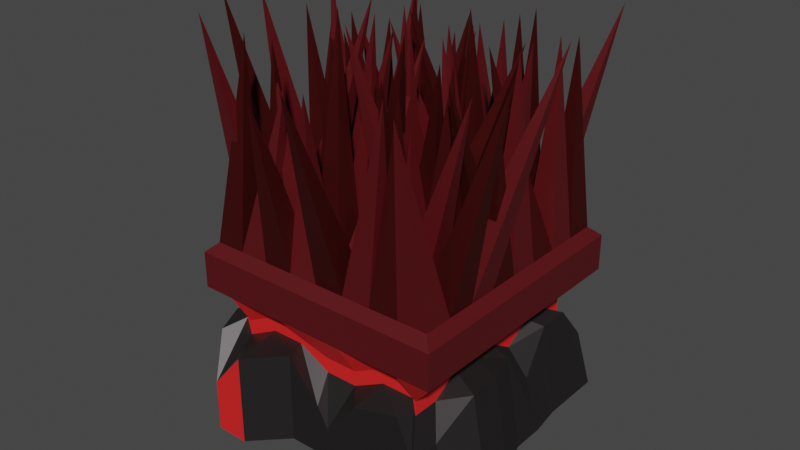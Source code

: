 # Source: Bloodvine.blend  (saved by Blender 3.5.10; exported with 4.5.12 LTS)
import bpy
from mathutils import Matrix  # noqa: F401  (used for matrix-valued properties, if any)

bpy.ops.wm.read_factory_settings(use_empty=True)
scene = bpy.context.scene
scene.name = 'Scene'

# ---- collections
col_collection = bpy.data.collections.new('Collection'); scene.collection.children.link(col_collection)

# ---- materials (node trees are filled in below, after node groups)
mat_material = bpy.data.materials.new('Material')
mat_material.alpha_threshold = 0.0
mat_material.use_transparent_shadow = False
mat_material.roughness = 0.5
mat_material.line_color = (0.0, 0.0, 0.0, 1.0)
mat_material_002 = bpy.data.materials.new('Material.002')
mat_material_002.use_transparent_shadow = False
mat_material_003 = bpy.data.materials.new('Material.003')
mat_material_003.use_transparent_shadow = False
mat_material_004 = bpy.data.materials.new('Material.004')
mat_material_004.use_transparent_shadow = False

# ---- material node trees
mat_material.use_nodes = True; mat_material.node_tree.nodes.clear()
_N = mat_material.node_tree.nodes; _L = mat_material.node_tree.links
n0 = _N.new('ShaderNodeOutputMaterial'); n0.name = 'Material Output'; n0.location = (300, 300)
n1 = _N.new('ShaderNodeBsdfPrincipled'); n1.name = 'Principled BSDF'; n1.location = (10, 300)
n1.distribution = 'GGX'
n1.subsurface_method = 'RANDOM_WALK_SKIN'
n1.inputs[0].default_value = (0.04866, 0.04358, 0.04474, 1.0)
n1.inputs[1].default_value = 0.75
n1.inputs[3].default_value = 1.45
n1.inputs[27].default_value = (0.0, 0.0, 0.0, 1.0)
n1.inputs[28].default_value = 1.0
_L.new(n1.outputs[0], n0.inputs[0])
n0.is_active_output = True
mat_material_002.use_nodes = True; mat_material_002.node_tree.nodes.clear()
_N = mat_material_002.node_tree.nodes; _L = mat_material_002.node_tree.links
n0 = _N.new('ShaderNodeBsdfPrincipled'); n0.name = 'Principled BSDF'; n0.location = (10, 300)
n0.distribution = 'GGX'
n0.subsurface_method = 'RANDOM_WALK_SKIN'
n0.inputs[0].default_value = (0.09084, 0.004116, 0.00639, 1.0)
n0.inputs[3].default_value = 1.45
n0.inputs[27].default_value = (0.0, 0.0, 0.0, 1.0)
n0.inputs[28].default_value = 1.0
n1 = _N.new('ShaderNodeOutputMaterial'); n1.name = 'Material Output'; n1.location = (300, 300)
_L.new(n0.outputs[0], n1.inputs[0])
n1.is_active_output = True
mat_material_003.use_nodes = True; mat_material_003.node_tree.nodes.clear()
_N = mat_material_003.node_tree.nodes; _L = mat_material_003.node_tree.links
n0 = _N.new('ShaderNodeBsdfPrincipled'); n0.name = 'Principled BSDF'; n0.location = (10, 300)
n0.distribution = 'GGX'
n0.subsurface_method = 'RANDOM_WALK_SKIN'
n0.inputs[0].default_value = (0.1025, 0.007703, 0.006545, 1.0)
n0.inputs[1].default_value = 0.685
n0.inputs[3].default_value = 1.45
n0.inputs[27].default_value = (0.0, 0.0, 0.0, 1.0)
n0.inputs[28].default_value = 1.0
n1 = _N.new('ShaderNodeOutputMaterial'); n1.name = 'Material Output'; n1.location = (300, 300)
_L.new(n0.outputs[0], n1.inputs[0])
n1.is_active_output = True
mat_material_004.use_nodes = True; mat_material_004.node_tree.nodes.clear()
_N = mat_material_004.node_tree.nodes; _L = mat_material_004.node_tree.links
n0 = _N.new('ShaderNodeBsdfPrincipled'); n0.name = 'Principled BSDF'; n0.location = (10, 300)
n0.distribution = 'GGX'
n0.subsurface_method = 'RANDOM_WALK_SKIN'
n0.inputs[0].default_value = (0.8, 0.01848, 0.01848, 1.0)
n0.inputs[3].default_value = 1.45
n0.inputs[27].default_value = (0.0, 0.0, 0.0, 1.0)
n0.inputs[28].default_value = 1.0
n1 = _N.new('ShaderNodeOutputMaterial'); n1.name = 'Material Output'; n1.location = (300, 300)
_L.new(n0.outputs[0], n1.inputs[0])
n1.is_active_output = True

# ---- world
world_world = bpy.data.worlds.new('World'); scene.world = world_world
world_world.use_nodes = True; world_world.node_tree.nodes.clear()
_N = world_world.node_tree.nodes; _L = world_world.node_tree.links
n0 = _N.new('ShaderNodeOutputWorld'); n0.name = 'World Output'; n0.location = (300, 300)
n1 = _N.new('ShaderNodeBackground'); n1.name = 'Background'; n1.location = (10, 300)
n1.inputs[0].default_value = (0.05088, 0.05088, 0.05088, 1.0)
_L.new(n1.outputs[0], n0.inputs[0])
n0.is_active_output = True
world_world.color = (0.05088, 0.05088, 0.05088)
world_world.use_sun_shadow = False
world_world.sun_shadow_jitter_overblur = 0.0

# ---- meshes
me_cube = bpy.data.meshes.new('Cube')
me_cube.from_pydata([(1.0, 1.0, 1.0), (1.0, 1.0, -1.0), (1.0, -1.0, 1.0), (1.0, -1.0, -1.0), (-1.0, 1.0, 1.0), (-1.0, 1.0, -1.0), (-1.0, -1.0, 1.0), (-1.0, -1.0, -1.0), (0.9217, -0.9217, 1.704), (-0.9217, -0.9217, 1.704), (0.9217, 0.9217, 1.704), (-0.9217, 0.9217, 1.704), (1.0, -1.0, 1.558), (-1.0, -1.0, 1.558), (1.0, 1.0, 1.558), (-1.0, 1.0, 1.558), (0.0, 1.054, -1.0), (0.0, -1.0, 1.0), (0.05096, -1.0, -0.8879), (0.0, 1.0, 1.0), (0.0, -1.0, 1.558), (0.0, 1.0, 1.558), (0.0, -0.9217, 1.704), (0.0, 0.9217, 1.704), (-1.0, 0.0, -1.0), (1.0, 0.0, 1.0), (-1.0, 0.0, 1.0), (1.034, 0.0, -1.0), (1.0, 0.0, 1.558), (-1.0, 0.0, 1.558), (0.9217, 0.0, 1.704), (-0.9217, 0.0, 1.704), (0.0, 0.0, -1.0), (-1.117, -0.5, -1.0), (1.0, -0.5, 1.0), (1.0, -0.5, 1.558), (0.9217, -0.4608, 1.704), (0.0, -0.5, -1.0), (-1.0, -0.5, 1.0), (1.112, -0.5, -1.0), (-1.0, -0.5, 1.558), (-0.9217, -0.4608, 1.704), (-1.0, 0.5, 1.0), (1.0, 0.5, -1.0), (-1.0, 0.5, 1.558), (-0.9217, 0.4608, 1.704), (-1.056, 0.5, -1.0), (1.0, 0.5, 1.0), (1.0, 0.5, 1.558), (0.9217, 0.4608, 1.704), (0.0, 0.5, -1.0), (0.3875, -1.0, -1.194), (0.5, 1.0, 1.0), (0.5, 1.0, 1.558), (0.4608, 0.9217, 1.704), (0.5, 1.0, -1.0), (0.5, -1.0, 1.0), (0.5, -1.0, 1.558), (0.4608, -0.9217, 1.704), (0.5, 0.0, -1.0), (0.5, -0.5, -1.0), (0.5, 0.5, -1.0), (-0.5, 1.082, -1.0), (-0.5, -1.0, 1.0), (-0.5, -1.0, 1.558), (-0.4608, -0.9217, 1.704), (-0.5, -1.198, -1.0), (-0.5, 1.0, 1.0), (-0.5, 1.0, 1.558), (-0.4608, 0.9217, 1.704), (-0.5, 0.0, -1.0), (-0.5, -0.5, -1.0), (-0.5, 0.5, -1.0), (-1.056, 0.25, -1.0), (1.0, 0.25, 1.0), (1.0, 0.25, 1.558), (0.9217, 0.2304, 1.704), (0.0, 0.25, -1.0), (-1.0, 0.25, 1.0), (1.034, 0.25, -1.0), (-1.0, 0.25, 1.558), (-0.9217, 0.2304, 1.704), (0.5, 0.25, -1.0), (-0.5, 0.25, -1.0), (-0.199, -1.0, -0.8879), (-0.25, 1.0, 1.0), (-0.25, 1.0, 1.558), (-0.2304, 0.9217, 1.704), (-0.25, 1.082, -1.0), (-0.25, -1.0, 1.0), (-0.25, -1.0, 1.558), (-0.2304, -0.9217, 1.704), (-0.25, 0.0, -1.0), (-0.25, -0.5, -1.0), (-0.25, 0.5, -1.0), (-0.25, 0.25, -1.0), (0.25, 1.054, -1.0), (0.25, -1.0, 1.0), (0.25, -1.0, 1.558), (0.2304, -0.9217, 1.704), (0.25, 0.0, -1.0), (0.25, -0.5, -1.0), (0.25, 0.5, -1.0), (0.1375, -1.0, -1.194), (0.25, 1.0, 1.0), (0.25, 1.0, 1.558), (0.2304, 0.9217, 1.704), (0.25, 0.25, -1.0), (-1.0, 0.75, 1.0), (1.0, 0.75, -1.0), (-1.0, 0.75, 1.558), (-0.9217, 0.6913, 1.704), (-1.0, 0.75, -1.0), (1.0, 0.75, 1.0), (1.0, 0.75, 1.558), (0.9217, 0.6913, 1.704), (0.0, 0.75, -1.0), (0.5, 0.75, -1.0), (-0.5, 0.75, -1.0), (-0.25, 0.75, -1.0), (0.25, 0.75, -1.0), (0.75, -1.0, -1.0), (0.75, 1.0, 1.0), (0.75, 1.0, 1.558), (0.6913, 0.9217, 1.704), (0.75, 1.0, -1.0), (0.75, -1.0, 1.0), (0.75, -1.0, 1.558), (0.6913, -0.9217, 1.704), (0.75, 0.0, -1.0), (0.75, -0.5, -1.0), (0.75, 0.5, -1.0), (0.75, 0.25, -1.0), (0.75, 0.75, -1.0), (-1.0, -0.25, 1.0), (1.112, -0.25, -1.0), (-1.0, -0.25, 1.558), (-0.9217, -0.2304, 1.704), (-1.0, -0.25, -1.0), (1.0, -0.25, 1.0), (1.0, -0.25, 1.558), (0.9217, -0.2304, 1.704), (0.0, -0.25, -1.0), (0.5, -0.25, -1.0), (-0.5, -0.25, -1.0), (-0.25, -0.25, -1.0), (0.25, -0.25, -1.0), (0.75, -0.25, -1.0), (-1.117, -0.75, -1.0), (1.0, -0.75, 1.0), (1.0, -0.75, 1.558), (0.9217, -0.6913, 1.704), (0.0, -0.75, -1.0), (-1.0, -0.75, 1.0), (1.0, -0.75, -1.0), (-1.0, -0.75, 1.558), (-0.9217, -0.6913, 1.704), (0.5, -0.75, -1.0), (-0.5, -0.75, -1.0), (-0.25, -0.75, -1.0), (0.25, -0.75, -1.0), (0.75, -0.75, -1.0), (-0.75, 1.0, -1.0), (-0.75, -1.0, 1.0), (-0.75, -1.0, 1.558), (-0.6913, -0.9217, 1.704), (-0.75, 0.0, -1.0), (-0.75, -0.5, -1.0), (-0.75, 0.5, -1.0), (-0.75, -1.198, -1.0), (-0.75, 1.0, 1.0), (-0.75, 1.0, 1.558), (-0.6913, 0.9217, 1.704), (-0.75, 0.25, -1.0), (-0.75, 0.75, -1.0), (-0.75, -0.25, -1.0), (-0.75, -0.75, -1.0), (0.9217, -0.9217, 1.704), (-0.9217, -0.9217, 1.704), (0.9217, 0.9217, 1.704), (-0.9217, 0.9217, 1.704), (0.0, -0.9217, 1.704), (0.0, 0.9217, 1.704), (0.9217, 0.0, 1.704), (-0.9217, 0.0, 1.704), (0.0, 0.0, 1.704), (0.9217, -0.4608, 1.704), (0.0, -0.4608, 1.704), (-0.9217, -0.4608, 1.704), (-0.9217, 0.4608, 1.704), (0.9217, 0.4608, 1.704), (0.0, 0.4608, 1.704), (0.4608, 0.9217, 1.704), (0.4608, -0.9217, 1.704), (0.4608, 0.0, 1.704), (0.4608, -0.4608, 1.704), (0.4608, 0.4608, 1.704), (-0.4608, -0.9217, 1.704), (-0.4608, 0.9217, 1.704), (-0.4608, 0.0, 1.704), (-0.4608, -0.4608, 1.704), (-0.4608, 0.4608, 1.704), (0.9217, 0.2304, 1.704), (0.0, 0.2304, 1.704), (-0.9217, 0.2304, 1.704), (0.4608, 0.2304, 1.704), (-0.4608, 0.2304, 1.704), (-0.2304, 0.9217, 1.704), (-0.2304, 0.0, 1.704), (-0.2304, -0.4608, 1.704), (-0.2304, 0.4608, 1.704), (-0.2304, -0.9217, 1.704), (-0.2304, 0.2304, 1.704), (0.2304, -0.9217, 1.704), (0.2304, 0.9217, 1.704), (0.2304, 0.0, 1.704), (0.2304, -0.4608, 1.704), (0.2304, 0.4608, 1.704), (0.2304, 0.2304, 1.704), (-0.9217, 0.6913, 1.704), (0.9217, 0.6913, 1.704), (0.0, 0.6913, 1.704), (0.4608, 0.6913, 1.704), (-0.4608, 0.6913, 1.704), (-0.2304, 0.6913, 1.704), (0.2304, 0.6913, 1.704), (0.6913, 0.9217, 1.704), (0.6913, 0.0, 1.704), (0.6913, -0.4608, 1.704), (0.6913, 0.4608, 1.704), (0.6913, -0.9217, 1.704), (0.6913, 0.2304, 1.704), (0.6913, 0.6913, 1.704), (-0.9217, -0.2304, 1.704), (0.9217, -0.2304, 1.704), (0.0, -0.2304, 1.704), (0.4608, -0.2304, 1.704), (-0.4608, -0.2304, 1.704), (-0.2304, -0.2304, 1.704), (0.2304, -0.2304, 1.704), (0.6913, -0.2304, 1.704), (0.9217, -0.6913, 1.704), (0.0, -0.6913, 1.704), (-0.9217, -0.6913, 1.704), (0.4608, -0.6913, 1.704), (-0.4608, -0.6913, 1.704), (-0.2304, -0.6913, 1.704), (0.2304, -0.6913, 1.704), (0.6913, -0.6913, 1.704), (-0.6913, -0.9217, 1.704), (-0.6913, 0.9217, 1.704), (-0.6913, 0.0, 1.704), (-0.6913, -0.4608, 1.704), (-0.6913, 0.4608, 1.704), (-0.6913, 0.2304, 1.704), (-0.6913, 0.6913, 1.704), (-0.6913, -0.2304, 1.704), (-0.6913, -0.6913, 1.704), (-0.7213, -0.7475, 4.719), (0.2495, -1.393, 4.753), (0.4435, -0.2177, 4.532), (-1.121, 0.5274, 4.603), (-0.2391, -0.06828, 4.413), (-1.156, -0.526, 5.034), (-1.072, 0.6518, 4.241), (0.05594, 0.6247, 4.666), (0.6824, 0.4595, 5.024), (0.5694, -0.2438, 4.608), (0.7335, -0.5067, 4.576), (0.6218, -0.8244, 4.584), (-0.3552, 0.5848, 4.647), (-0.2683, -0.4212, 4.665), (-0.449, 0.36, 4.517), (-0.3016, -1.137, 4.236), (-0.3154, -0.06131, 4.381), (0.825, 0.2284, 4.745), (-1.107, 0.4731, 4.791), (-0.1677, 0.03419, 4.724), (0.08678, 0.5845, 4.745), (-0.5617, -0.651, 4.181), (-0.1759, 0.1903, 4.865), (0.04633, -0.3925, 4.437), (0.3382, 0.06765, 4.764), (0.3106, 0.2966, 4.745), (0.3638, 0.5722, 4.7), (-0.04703, -0.5342, 4.995), (0.2797, 0.07924, 4.842), (0.6082, -0.9436, 4.583), (0.3428, 0.7898, 4.67), (-0.3717, 0.4878, 4.598), (-0.09534, 0.8936, 4.208), (0.9343, 1.148, 4.879), (0.07275, 0.7033, 4.478), (-0.729, 1.02, 4.776), (0.8458, 0.7372, 4.586), (0.453, 0.2834, 4.518), (0.7747, -1.053, 4.485), (0.8055, 0.1153, 4.659), (1.196, 0.05725, 5.004), (0.8123, 0.5675, 4.659), (1.021, -0.3827, 4.171), (0.7879, 0.204, 4.746), (0.3075, -0.3896, 4.946), (-0.123, -0.1695, 4.935), (0.232, 0.08088, 4.638), (-1.06, -0.2672, 5.005), (0.1195, -0.1085, 4.814), (1.25, -0.6146, 4.855), (0.5865, -0.9343, 4.8), (-0.1949, -0.4345, 5.108), (-0.07785, -0.8865, 4.277), (0.9897, -0.6247, 4.591), (0.1272, 0.03048, 4.615), (-0.8429, -1.004, 5.065), (-0.5563, -0.6663, 4.655), (-0.9, 0.003568, 4.707), (-0.5969, 0.8168, 4.651), (-0.6811, 0.1398, 4.323), (-0.5878, 0.2272, 4.442), (-0.1658, -0.1385, 5.148), (-0.2087, 0.1195, 4.57), (-0.352, -0.7767, 4.211), (0.8772, 1.0, -0.2048), (-0.8772, -1.0, 0.3965), (0.8772, -1.0, -0.2048), (-0.7822, 1.0, -0.2048), (0.0, 1.054, 0.3965), (0.05096, -1.0, -0.09272), (0.9109, 0.0, 0.3965), (-0.8772, 0.0, 0.3965), (-0.9943, -0.5, 0.3965), (0.989, -0.5, 0.3965), (0.8772, 0.5, 0.3965), (-0.9328, 0.5, 0.3965), (0.3875, -1.0, 0.2029), (0.5, 1.0, 0.3965), (-0.5, 1.082, 0.3965), (-0.5, -1.198, 0.3965), (-0.9328, 0.25, 0.3965), (0.9109, 0.25, -0.2048), (-0.199, -1.0, 0.5085), (-0.25, 1.082, 0.3965), (0.25, 1.054, 0.3965), (0.1375, -1.0, -0.3984), (0.8772, 0.75, 0.3965), (-0.7822, 0.75, 0.3965), (0.75, -1.0, 0.3965), (0.75, 1.0, -0.2048), (0.989, -0.25, 0.3965), (-0.8772, -0.25, -0.2048), (-0.9943, -0.75, 0.3965), (0.8772, -0.75, -0.2048), (-0.75, 1.0, -0.2048), (-0.75, -1.198, -0.2048), (-0.7822, -0.8356, 0.5087), (-0.7822, -0.8356, 0.7377), (0.7716, 0.8356, 0.2497), (0.7716, 0.8356, 0.4743), (0.7716, -0.8356, 0.2477), (0.7716, -0.8356, 0.4763), (-0.7822, 0.8356, 0.2522), (-0.7822, 0.8356, 0.4718), (0.0, 0.8356, 0.516), (0.0, 0.8356, 0.7305), (0.0, -0.8356, 0.2466), (0.0, -0.8356, 0.4774), (0.7716, 0.0, 0.5094), (0.7716, 0.0, 0.7371), (-0.7822, 0.0, 0.5121), (-0.7822, 0.0, 0.7344), (-0.7822, -0.4178, 0.5095), (-0.7822, -0.4178, 0.737), (0.7716, -0.4178, 0.5098), (0.7716, -0.4178, 0.7366), (0.7716, 0.4178, 0.5088), (0.7716, 0.4178, 0.7377), (-0.7822, 0.4178, 0.514), (-0.7822, 0.4178, 0.7325), (0.5, -0.8356, 0.5084), (0.5, -0.8356, 0.7381), (0.5, 0.8356, 0.5142), (0.5, 0.8356, 0.7323), (-0.5, 0.8356, 0.515), (-0.5, 0.8356, 0.7315), (-0.5, -0.8356, 0.5071), (-0.5, -0.8356, 0.7394), (-0.7822, 0.2089, 0.733), (-0.7822, 0.2089, 0.5135), (0.7716, 0.2089, 0.4778), (0.7716, 0.2089, 0.2462), (-0.25, -0.8356, 0.7392), (-0.25, -0.8356, 0.5073), (-0.25, 0.8356, 0.7306), (-0.25, 0.8356, 0.5158), (0.25, 0.8356, 0.731), (0.25, 0.8356, 0.5155), (0.25, -0.8356, 0.4773), (0.25, -0.8356, 0.2467), (0.7716, 0.6267, 0.7371), (0.7716, 0.6267, 0.5093), (-0.7822, 0.6267, 0.7328), (-0.7822, 0.6267, 0.5136), (0.75, -0.8356, 0.738), (0.75, -0.8356, 0.5085), (0.75, 0.8356, 0.4735), (0.75, 0.8356, 0.2505), (0.7716, -0.2089, 0.7363), (0.7716, -0.2089, 0.5102), (-0.7822, -0.2089, 0.4762), (-0.7822, -0.2089, 0.2478), (-0.7822, -0.6267, 0.7368), (-0.7822, -0.6267, 0.5097), (0.7716, -0.6267, 0.4761), (0.7716, -0.6267, 0.2479), (-0.75, 0.8356, 0.4716), (-0.75, 0.8356, 0.2524), (-0.75, -0.8356, 0.479), (-0.75, -0.8356, 0.245)], [], [(170, 4, 15, 171), (347, 405, 356, 322), (341, 393, 362, 326), (161, 154, 3, 121), (345, 401, 360, 325), (351, 413, 358, 324), (126, 2, 12, 127), (153, 6, 13, 155), (113, 0, 14, 114), (165, 9, 13, 164), (151, 8, 12, 150), (111, 11, 15, 110), (124, 10, 14, 123), (87, 23, 21, 86), (99, 22, 20, 98), (89, 17, 20, 90), (343, 397, 364, 327), (159, 152, 18, 84), (339, 389, 366, 328), (104, 19, 21, 105), (95, 77, 32, 92), (137, 31, 29, 136), (76, 30, 28, 75), (139, 25, 28, 140), (78, 26, 29, 80), (349, 409, 368, 329), (132, 79, 27, 129), (350, 411, 370, 330), (348, 407, 372, 331), (149, 34, 35, 150), (156, 41, 40, 155), (145, 142, 37, 93), (141, 36, 35, 140), (134, 38, 40, 136), (344, 399, 374, 332), (147, 135, 39, 130), (133, 109, 43, 131), (338, 387, 376, 333), (108, 42, 44, 110), (115, 49, 48, 114), (119, 116, 50, 94), (81, 45, 44, 80), (74, 47, 48, 75), (346, 403, 378, 334), (120, 117, 61, 102), (146, 143, 60, 101), (107, 82, 59, 100), (122, 52, 53, 123), (342, 395, 380, 335), (128, 58, 57, 127), (106, 54, 53, 105), (97, 56, 57, 98), (352, 415, 382, 336), (160, 157, 51, 103), (174, 118, 72, 168), (175, 144, 71, 167), (173, 83, 70, 166), (176, 158, 66, 169), (340, 391, 384, 337), (163, 63, 64, 164), (172, 69, 68, 171), (91, 65, 64, 90), (85, 67, 68, 86), (168, 72, 83, 173), (102, 61, 82, 107), (329, 368, 387, 338), (25, 74, 75, 28), (31, 81, 80, 29), (131, 43, 79, 132), (332, 374, 389, 339), (42, 78, 80, 44), (49, 76, 75, 48), (94, 50, 77, 95), (72, 94, 95, 83), (19, 85, 86, 21), (327, 364, 391, 340), (22, 91, 90, 20), (118, 119, 94, 72), (144, 145, 93, 71), (83, 95, 92, 70), (158, 159, 84, 66), (336, 382, 393, 341), (63, 89, 90, 64), (69, 87, 86, 68), (50, 102, 107, 77), (152, 160, 103, 18), (326, 362, 395, 342), (17, 97, 98, 20), (23, 106, 105, 21), (77, 107, 100, 32), (142, 146, 101, 37), (116, 120, 102, 50), (52, 104, 105, 53), (334, 378, 397, 343), (58, 99, 98, 57), (16, 96, 120, 116), (62, 88, 119, 118), (162, 62, 118, 174), (96, 55, 117, 120), (88, 16, 116, 119), (10, 115, 114, 14), (4, 108, 110, 15), (322, 356, 399, 344), (125, 1, 109, 133), (45, 111, 110, 44), (47, 113, 114, 48), (333, 376, 401, 345), (55, 125, 133, 117), (61, 131, 132, 82), (8, 128, 127, 12), (324, 358, 403, 346), (0, 122, 123, 14), (117, 133, 131, 61), (143, 147, 130, 60), (82, 132, 129, 59), (54, 124, 123, 53), (56, 126, 127, 57), (335, 380, 405, 347), (157, 161, 121, 51), (59, 129, 147, 143), (32, 100, 146, 142), (70, 92, 145, 144), (166, 70, 144, 175), (100, 59, 143, 146), (129, 27, 135, 147), (328, 366, 407, 348), (26, 134, 136, 29), (30, 141, 140, 28), (92, 32, 142, 145), (330, 370, 409, 349), (34, 139, 140, 35), (41, 137, 136, 40), (60, 130, 161, 157), (37, 101, 160, 152), (71, 93, 159, 158), (167, 71, 158, 176), (101, 60, 157, 160), (9, 156, 155, 13), (2, 149, 150, 12), (353, 417, 354, 323), (93, 37, 152, 159), (36, 151, 150, 35), (38, 153, 155, 40), (331, 372, 413, 351), (130, 39, 154, 161), (33, 167, 176, 148), (24, 166, 175, 138), (5, 162, 174, 112), (46, 168, 173, 73), (11, 172, 171, 15), (6, 163, 164, 13), (325, 360, 415, 352), (148, 176, 169, 7), (73, 173, 166, 24), (138, 175, 167, 33), (112, 174, 168, 46), (65, 165, 164, 64), (337, 384, 417, 353), (67, 170, 171, 68), (247, 242, 259), (218, 203, 260), (254, 204, 261), (239, 235, 262), (256, 233, 263), (255, 219, 264), (225, 221, 265), (232, 222, 266), (240, 236, 267), (231, 205, 268), (248, 244, 269), (224, 223, 270), (238, 237, 271), (212, 206, 272), (246, 245, 273), (210, 201, 274), (229, 196, 275), (253, 189, 276), (217, 191, 277), (191, 210, 278), (242, 246, 279), (203, 212, 280), (235, 238, 281), (221, 224, 282), (196, 217, 283), (222, 225, 284), (236, 239, 285), (205, 218, 286), (244, 247, 287), (192, 214, 288), (182, 207, 289), (207, 198, 290), (226, 192, 291), (214, 182, 292), (250, 180, 293), (179, 226, 294), (190, 229, 295), (241, 248, 296), (202, 231, 297), (234, 240, 298), (220, 232, 299), (183, 227, 300), (194, 215, 301), (185, 208, 302), (208, 199, 303), (227, 194, 304), (251, 184, 305), (215, 185, 306), (186, 228, 307), (195, 216, 308), (187, 209, 309), (209, 200, 310), (228, 195, 311), (216, 187, 312), (252, 188, 313), (200, 252, 314), (199, 251, 315), (198, 250, 316), (201, 253, 317), (223, 255, 318), (237, 256, 319), (206, 254, 320), (245, 257, 321), (257, 243, 258), (243, 178, 258), (178, 249, 258), (249, 257, 258), (242, 181, 259), (181, 213, 259), (213, 247, 259), (203, 185, 260), (185, 215, 260), (215, 218, 260), (204, 184, 261), (184, 251, 261), (251, 254, 261), (235, 187, 262), (187, 216, 262), (216, 239, 262), (233, 188, 263), (188, 252, 263), (252, 256, 263), (219, 189, 264), (189, 253, 264), (253, 255, 264), (221, 191, 265), (191, 217, 265), (217, 225, 265), (222, 196, 266), (196, 229, 266), (229, 232, 266), (236, 195, 267), (195, 228, 267), (228, 240, 267), (205, 194, 268), (194, 227, 268), (227, 231, 268), (244, 193, 269), (193, 230, 269), (230, 248, 269), (223, 201, 270), (201, 210, 270), (210, 224, 270), (237, 200, 271), (200, 209, 271), (209, 238, 271), (206, 199, 272), (199, 208, 272), (208, 212, 272), (245, 197, 273), (197, 211, 273), (211, 246, 273), (201, 206, 274), (206, 212, 274), (212, 210, 274), (196, 205, 275), (205, 231, 275), (231, 229, 275), (189, 204, 276), (204, 254, 276), (254, 253, 276), (191, 203, 277), (203, 218, 277), (218, 217, 277), (210, 212, 278), (212, 203, 278), (203, 191, 278), (246, 211, 279), (211, 181, 279), (181, 242, 279), (212, 208, 280), (208, 185, 280), (185, 203, 280), (238, 209, 281), (209, 187, 281), (187, 235, 281), (224, 210, 282), (210, 191, 282), (191, 221, 282), (217, 218, 283), (218, 205, 283), (205, 196, 283), (225, 217, 284), (217, 196, 284), (196, 222, 284), (239, 216, 285), (216, 195, 285), (195, 236, 285), (218, 215, 286), (215, 194, 286), (194, 205, 286), (247, 213, 287), (213, 193, 287), (193, 244, 287), (214, 225, 288), (225, 222, 288), (222, 192, 288), (207, 224, 289), (224, 221, 289), (221, 182, 289), (198, 223, 290), (223, 224, 290), (224, 207, 290), (192, 222, 291), (222, 232, 291), (232, 226, 291), (182, 221, 292), (221, 225, 292), (225, 214, 292), (180, 219, 293), (219, 255, 293), (255, 250, 293), (226, 232, 294), (232, 220, 294), (220, 179, 294), (229, 231, 295), (231, 202, 295), (202, 190, 295), (248, 230, 296), (230, 177, 296), (177, 241, 296), (231, 227, 297), (227, 183, 297), (183, 202, 297), (240, 228, 298), (228, 186, 298), (186, 234, 298), (232, 229, 299), (229, 190, 299), (190, 220, 299), (227, 240, 300), (240, 234, 300), (234, 183, 300), (215, 239, 301), (239, 236, 301), (236, 194, 301), (208, 238, 302), (238, 235, 302), (235, 185, 302), (199, 237, 303), (237, 238, 303), (238, 208, 303), (194, 236, 304), (236, 240, 304), (240, 227, 304), (184, 233, 305), (233, 256, 305), (256, 251, 305), (185, 235, 306), (235, 239, 306), (239, 215, 306), (228, 248, 307), (248, 241, 307), (241, 186, 307), (216, 247, 308), (247, 244, 308), (244, 195, 308), (209, 246, 309), (246, 242, 309), (242, 187, 309), (200, 245, 310), (245, 246, 310), (246, 209, 310), (195, 244, 311), (244, 248, 311), (248, 228, 311), (187, 242, 312), (242, 247, 312), (247, 216, 312), (188, 243, 313), (243, 257, 313), (257, 252, 313), (252, 257, 314), (257, 245, 314), (245, 200, 314), (251, 256, 315), (256, 237, 315), (237, 199, 315), (250, 255, 316), (255, 223, 316), (223, 198, 316), (253, 254, 317), (254, 206, 317), (206, 201, 317), (255, 253, 318), (253, 201, 318), (201, 223, 318), (256, 252, 319), (252, 200, 319), (200, 237, 319), (254, 251, 320), (251, 199, 320), (199, 206, 320), (257, 249, 321), (249, 197, 321), (197, 245, 321), (66, 337, 353, 169), (5, 325, 352, 162), (39, 331, 351, 154), (7, 323, 350, 148), (33, 330, 349, 138), (27, 328, 348, 135), (55, 335, 347, 125), (3, 324, 346, 121), (46, 333, 345, 112), (1, 322, 344, 109), (51, 334, 343, 103), (16, 326, 342, 96), (62, 336, 341, 88), (18, 327, 340, 84), (43, 332, 339, 79), (24, 329, 338, 73), (84, 340, 337, 66), (162, 352, 336, 62), (96, 342, 335, 55), (121, 346, 334, 51), (73, 338, 333, 46), (109, 344, 332, 43), (135, 348, 331, 39), (148, 350, 330, 33), (138, 349, 329, 24), (79, 339, 328, 27), (103, 343, 327, 18), (88, 341, 326, 16), (125, 347, 322, 1), (154, 351, 324, 3), (112, 345, 325, 5), (169, 353, 323, 7), (390, 89, 63, 385), (400, 108, 4, 361), (406, 139, 34, 373), (416, 163, 6, 355), (410, 153, 38, 371), (388, 74, 25, 367), (394, 104, 52, 381), (412, 149, 2, 359), (386, 78, 42, 377), (404, 122, 0, 357), (402, 126, 56, 379), (392, 85, 19, 363), (414, 170, 67, 383), (396, 97, 17, 365), (398, 113, 47, 375), (408, 134, 26, 369), (385, 63, 163, 416), (383, 67, 85, 392), (381, 52, 122, 404), (379, 56, 97, 396), (377, 42, 108, 400), (375, 47, 74, 388), (373, 34, 149, 412), (371, 38, 134, 408), (369, 26, 78, 386), (367, 25, 139, 406), (365, 17, 89, 390), (363, 19, 104, 394), (357, 0, 113, 398), (359, 2, 126, 402), (361, 4, 170, 414), (323, 354, 411, 350), (385, 416, 417, 384), (361, 414, 415, 360), (373, 412, 413, 372), (355, 410, 411, 354), (371, 408, 409, 370), (367, 406, 407, 366), (381, 404, 405, 380), (359, 402, 403, 358), (377, 400, 401, 376), (357, 398, 399, 356), (379, 396, 397, 378), (363, 394, 395, 362), (383, 392, 393, 382), (365, 390, 391, 364), (375, 388, 389, 374), (369, 386, 387, 368), (390, 385, 384, 391), (414, 383, 382, 415), (394, 381, 380, 395), (402, 379, 378, 403), (386, 377, 376, 387), (398, 375, 374, 399), (406, 373, 372, 407), (410, 371, 370, 411), (408, 369, 368, 409), (388, 367, 366, 389), (396, 365, 364, 397), (392, 363, 362, 393), (404, 357, 356, 405), (412, 359, 358, 413), (400, 361, 360, 401), (416, 355, 354, 417), (355, 6, 153, 410)])
me_cube.polygons.foreach_set('material_index', [1, 0, 0, 0, 0, 0, 1, 1, 1, 1, 1, 1, 1, 1, 1, 1, 0, 0, 0, 1, 0, 1, 1, 1, 1, 0, 0, 0, 0, 1, 1, 0, 1, 1, 0, 0, 0, 0, 1, 1, 0, 1, 1, 0, 0, 0, 0, 1, 0, 1, 1, 1, 0, 0, 0, 0, 0, 0, 0, 1, 1, 1, 1, 0, 0, 0, 1, 1, 0, 0, 1, 1, 0, 0, 1, 0, 1, 0, 0, 0, 0, 0, 1, 1, 0, 0, 0, 1, 1, 0, 0, 0, 1, 0, 1, 0, 0, 0, 0, 0, 1, 1, 0, 0, 1, 1, 0, 0, 0, 1, 0, 1, 0, 0, 0, 1, 1, 0, 0, 0, 0, 0, 0, 0, 0, 0, 1, 1, 0, 0, 1, 1, 0, 0, 0, 0, 0, 1, 1, 0, 0, 1, 1, 0, 0, 0, 0, 0, 0, 1, 1, 0, 0, 0, 0, 0, 1, 0, 1, 2, 2, 2, 2, 2, 2, 2, 2, 2, 2, 2, 2, 2, 2, 2, 1, 1, 1, 1, 2, 1, 1, 1, 1, 2, 1, 1, 1, 1, 2, 2, 1, 1, 1, 1, 2, 2, 1, 1, 1, 1, 2, 2, 2, 1, 1, 1, 1, 2, 2, 2, 1, 1, 1, 1, 2, 2, 2, 2, 1, 1, 1, 1, 2, 2, 2, 2, 2, 2, 2, 2, 2, 2, 2, 2, 2, 2, 2, 2, 2, 2, 2, 2, 2, 2, 2, 2, 2, 2, 2, 2, 2, 2, 2, 2, 2, 2, 2, 2, 2, 2, 2, 2, 2, 2, 2, 2, 2, 2, 2, 2, 2, 1, 1, 1, 1, 1, 1, 1, 1, 1, 1, 1, 1, 2, 2, 2, 1, 1, 1, 1, 1, 1, 1, 1, 1, 1, 1, 1, 2, 2, 2, 1, 1, 1, 1, 1, 1, 1, 1, 1, 1, 1, 1, 2, 2, 2, 2, 2, 2, 1, 1, 1, 1, 1, 1, 1, 1, 1, 1, 1, 1, 2, 2, 2, 2, 2, 2, 1, 1, 1, 1, 1, 1, 1, 1, 1, 1, 1, 1, 2, 2, 2, 2, 2, 2, 2, 2, 2, 1, 1, 1, 1, 1, 1, 1, 1, 1, 1, 1, 1, 2, 2, 2, 2, 2, 2, 2, 2, 2, 1, 1, 1, 1, 1, 1, 1, 1, 1, 1, 1, 1, 2, 2, 2, 2, 2, 2, 2, 2, 2, 2, 2, 2, 1, 1, 1, 1, 1, 1, 1, 1, 1, 1, 1, 1, 3, 0, 0, 0, 0, 0, 0, 0, 0, 0, 0, 0, 0, 0, 0, 0, 0, 0, 0, 0, 0, 0, 0, 0, 0, 0, 0, 0, 0, 0, 0, 0, 3, 3, 3, 3, 3, 3, 3, 3, 3, 3, 3, 3, 3, 3, 3, 3, 3, 3, 3, 3, 3, 3, 3, 3, 3, 3, 3, 3, 3, 3, 3, 0, 3, 3, 3, 3, 3, 3, 3, 3, 3, 3, 3, 3, 3, 3, 3, 3, 3, 3, 3, 3, 3, 3, 3, 3, 3, 3, 3, 3, 3, 3, 3, 3, 3])
_uv = me_cube.uv_layers.new(name='UVMap')
_uv.uv.foreach_set('vector', [0.625, 0.2812, 0.625, 0.25, 0.625, 0.25, 0.625, 0.2812, 0.4744, 0.4688, 0.5286, 0.4688, 0.5285, 0.5, 0.4744, 0.5, 0.4744, 0.3438, 0.5087, 0.3438, 0.5087, 0.375, 0.4744, 0.375, 0.3438, 0.7188, 0.375, 0.7188, 0.375, 0.75, 0.3438, 0.75, 0.4744, 0.2188, 0.5079, 0.2188, 0.5289, 0.25, 0.4744, 0.25, 0.4744, 0.7188, 0.5282, 0.7188, 0.5281, 0.75, 0.4744, 0.75, 0.625, 0.7812, 0.625, 0.75, 0.625, 0.75, 0.625, 0.7812, 0.625, 0.03125, 0.625, 0.0, 0.625, 0.0, 0.625, 0.03125, 0.625, 0.5312, 0.625, 0.5, 0.625, 0.5, 0.625, 0.5312, 0.8364, 0.7402, 0.8652, 0.7402, 0.875, 0.75, 0.8438, 0.75, 0.6348, 0.7114, 0.6348, 0.7402, 0.625, 0.75, 0.625, 0.7188, 0.8652, 0.5386, 0.8652, 0.5098, 0.875, 0.5, 0.875, 0.5312, 0.6636, 0.5098, 0.6348, 0.5098, 0.625, 0.5, 0.6562, 0.5, 0.7788, 0.5098, 0.75, 0.5098, 0.75, 0.5, 0.7812, 0.5, 0.7212, 0.7402, 0.75, 0.7402, 0.75, 0.75, 0.7188, 0.75, 0.625, 0.9062, 0.625, 0.875, 0.625, 0.875, 0.625, 0.9062, 0.4744, 0.8438, 0.528, 0.8438, 0.528, 0.875, 0.4744, 0.875, 0.2188, 0.7188, 0.25, 0.7188, 0.25, 0.75, 0.2188, 0.75, 0.4744, 0.5938, 0.5279, 0.5938, 0.5064, 0.625, 0.4744, 0.625, 0.625, 0.4062, 0.625, 0.375, 0.625, 0.375, 0.625, 0.4062, 0.2188, 0.5938, 0.25, 0.5938, 0.25, 0.625, 0.2188, 0.625, 0.8652, 0.6538, 0.8652, 0.625, 0.875, 0.625, 0.875, 0.6562, 0.6348, 0.5962, 0.6348, 0.625, 0.625, 0.625, 0.625, 0.5938, 0.625, 0.6562, 0.625, 0.625, 0.625, 0.625, 0.625, 0.6562, 0.625, 0.1562, 0.625, 0.125, 0.625, 0.125, 0.625, 0.1562, 0.4744, 0.09375, 0.5282, 0.09375, 0.5074, 0.125, 0.4744, 0.125, 0.3438, 0.5938, 0.375, 0.5938, 0.375, 0.625, 0.3438, 0.625, 0.4744, 0.03125, 0.5065, 0.03125, 0.5064, 0.0625, 0.4744, 0.0625, 0.4744, 0.6562, 0.5067, 0.6562, 0.5066, 0.6875, 0.4744, 0.6875, 0.625, 0.7188, 0.625, 0.6875, 0.625, 0.6875, 0.625, 0.7188, 0.8652, 0.7114, 0.8652, 0.6826, 0.875, 0.6875, 0.875, 0.7188, 0.2188, 0.6562, 0.25, 0.6562, 0.25, 0.6875, 0.2188, 0.6875, 0.6348, 0.6538, 0.6348, 0.6826, 0.625, 0.6875, 0.625, 0.6562, 0.625, 0.09375, 0.625, 0.0625, 0.625, 0.0625, 0.625, 0.09375, 0.4744, 0.5312, 0.5064, 0.5312, 0.5062, 0.5625, 0.4744, 0.5625, 0.3438, 0.6562, 0.375, 0.6562, 0.375, 0.6875, 0.3438, 0.6875, 0.3438, 0.5312, 0.375, 0.5312, 0.375, 0.5625, 0.3438, 0.5625, 0.4744, 0.1562, 0.5079, 0.1562, 0.508, 0.1875, 0.4744, 0.1875, 0.625, 0.2188, 0.625, 0.1875, 0.625, 0.1875, 0.625, 0.2188, 0.6348, 0.5386, 0.6348, 0.5674, 0.625, 0.5625, 0.625, 0.5312, 0.2188, 0.5312, 0.25, 0.5312, 0.25, 0.5625, 0.2188, 0.5625, 0.8652, 0.5962, 0.8652, 0.5674, 0.875, 0.5625, 0.875, 0.5938, 0.625, 0.5938, 0.625, 0.5625, 0.625, 0.5625, 0.625, 0.5938, 0.4744, 0.7812, 0.5061, 0.7812, 0.506, 0.8125, 0.4744, 0.8125, 0.2812, 0.5312, 0.3125, 0.5312, 0.3125, 0.5625, 0.2812, 0.5625, 0.2812, 0.6562, 0.3125, 0.6562, 0.3125, 0.6875, 0.2812, 0.6875, 0.2812, 0.5938, 0.3125, 0.5938, 0.3125, 0.625, 0.2812, 0.625, 0.625, 0.4688, 0.625, 0.4375, 0.625, 0.4375, 0.625, 0.4688, 0.4744, 0.4062, 0.5086, 0.4062, 0.5081, 0.4375, 0.4744, 0.4375, 0.6636, 0.7402, 0.6924, 0.7402, 0.6875, 0.75, 0.6562, 0.75, 0.7212, 0.5098, 0.6924, 0.5098, 0.6875, 0.5, 0.7188, 0.5, 0.625, 0.8438, 0.625, 0.8125, 0.625, 0.8125, 0.625, 0.8438, 0.4744, 0.2812, 0.5289, 0.2812, 0.5084, 0.3125, 0.4744, 0.3125, 0.2812, 0.7188, 0.3125, 0.7188, 0.3125, 0.75, 0.2812, 0.75, 0.1562, 0.5312, 0.1875, 0.5312, 0.1875, 0.5625, 0.1562, 0.5625, 0.1562, 0.6562, 0.1875, 0.6562, 0.1875, 0.6875, 0.1562, 0.6875, 0.1562, 0.5938, 0.1875, 0.5938, 0.1875, 0.625, 0.1562, 0.625, 0.1562, 0.7188, 0.1875, 0.7188, 0.1875, 0.75, 0.1562, 0.75, 0.4744, 0.9062, 0.5057, 0.9062, 0.5056, 0.9375, 0.4744, 0.9375, 0.625, 0.9688, 0.625, 0.9375, 0.625, 0.9375, 0.625, 0.9688, 0.8364, 0.5098, 0.8076, 0.5098, 0.8125, 0.5, 0.8438, 0.5, 0.7788, 0.7402, 0.8076, 0.7402, 0.8125, 0.75, 0.7812, 0.75, 0.625, 0.3438, 0.625, 0.3125, 0.625, 0.3125, 0.625, 0.3438, 0.1562, 0.5625, 0.1875, 0.5625, 0.1875, 0.5938, 0.1562, 0.5938, 0.2812, 0.5625, 0.3125, 0.5625, 0.3125, 0.5938, 0.2812, 0.5938, 0.4744, 0.125, 0.5074, 0.125, 0.5079, 0.1562, 0.4744, 0.1562, 0.625, 0.625, 0.625, 0.5938, 0.625, 0.5938, 0.625, 0.625, 0.8652, 0.625, 0.8652, 0.5962, 0.875, 0.5938, 0.875, 0.625, 0.3438, 0.5625, 0.375, 0.5625, 0.375, 0.5938, 0.3438, 0.5938, 0.4744, 0.5625, 0.5062, 0.5625, 0.5279, 0.5938, 0.4744, 0.5938, 0.625, 0.1875, 0.625, 0.1562, 0.625, 0.1562, 0.625, 0.1875, 0.6348, 0.5674, 0.6348, 0.5962, 0.625, 0.5938, 0.625, 0.5625, 0.2188, 0.5625, 0.25, 0.5625, 0.25, 0.5938, 0.2188, 0.5938, 0.1875, 0.5625, 0.2188, 0.5625, 0.2188, 0.5938, 0.1875, 0.5938, 0.625, 0.375, 0.625, 0.3438, 0.625, 0.3438, 0.625, 0.375, 0.4744, 0.875, 0.528, 0.875, 0.5057, 0.9062, 0.4744, 0.9062, 0.75, 0.7402, 0.7788, 0.7402, 0.7812, 0.75, 0.75, 0.75, 0.1875, 0.5312, 0.2188, 0.5312, 0.2188, 0.5625, 0.1875, 0.5625, 0.1875, 0.6562, 0.2188, 0.6562, 0.2188, 0.6875, 0.1875, 0.6875, 0.1875, 0.5938, 0.2188, 0.5938, 0.2188, 0.625, 0.1875, 0.625, 0.1875, 0.7188, 0.2188, 0.7188, 0.2188, 0.75, 0.1875, 0.75, 0.4744, 0.3125, 0.5084, 0.3125, 0.5087, 0.3438, 0.4744, 0.3438, 0.625, 0.9375, 0.625, 0.9062, 0.625, 0.9062, 0.625, 0.9375, 0.8076, 0.5098, 0.7788, 0.5098, 0.7812, 0.5, 0.8125, 0.5, 0.25, 0.5625, 0.2812, 0.5625, 0.2812, 0.5938, 0.25, 0.5938, 0.25, 0.7188, 0.2812, 0.7188, 0.2812, 0.75, 0.25, 0.75, 0.4744, 0.375, 0.5087, 0.375, 0.5086, 0.4062, 0.4744, 0.4062, 0.625, 0.875, 0.625, 0.8438, 0.625, 0.8438, 0.625, 0.875, 0.75, 0.5098, 0.7212, 0.5098, 0.7188, 0.5, 0.75, 0.5, 0.25, 0.5938, 0.2812, 0.5938, 0.2812, 0.625, 0.25, 0.625, 0.25, 0.6562, 0.2812, 0.6562, 0.2812, 0.6875, 0.25, 0.6875, 0.25, 0.5312, 0.2812, 0.5312, 0.2812, 0.5625, 0.25, 0.5625, 0.625, 0.4375, 0.625, 0.4062, 0.625, 0.4062, 0.625, 0.4375, 0.4744, 0.8125, 0.506, 0.8125, 0.528, 0.8438, 0.4744, 0.8438, 0.6924, 0.7402, 0.7212, 0.7402, 0.7188, 0.75, 0.6875, 0.75, 0.25, 0.5, 0.2812, 0.5, 0.2812, 0.5312, 0.25, 0.5312, 0.1875, 0.5, 0.2188, 0.5, 0.2188, 0.5312, 0.1875, 0.5312, 0.1562, 0.5, 0.1875, 0.5, 0.1875, 0.5312, 0.1562, 0.5312, 0.2812, 0.5, 0.3125, 0.5, 0.3125, 0.5312, 0.2812, 0.5312, 0.2188, 0.5, 0.25, 0.5, 0.25, 0.5312, 0.2188, 0.5312, 0.6348, 0.5098, 0.6348, 0.5386, 0.625, 0.5312, 0.625, 0.5, 0.625, 0.25, 0.625, 0.2188, 0.625, 0.2188, 0.625, 0.25, 0.4744, 0.5, 0.5285, 0.5, 0.5064, 0.5312, 0.4744, 0.5312, 0.3438, 0.5, 0.375, 0.5, 0.375, 0.5312, 0.3438, 0.5312, 0.8652, 0.5674, 0.8652, 0.5386, 0.875, 0.5312, 0.875, 0.5625, 0.625, 0.5625, 0.625, 0.5312, 0.625, 0.5312, 0.625, 0.5625, 0.4744, 0.1875, 0.508, 0.1875, 0.5079, 0.2188, 0.4744, 0.2188, 0.3125, 0.5, 0.3438, 0.5, 0.3438, 0.5312, 0.3125, 0.5312, 0.3125, 0.5625, 0.3438, 0.5625, 0.3438, 0.5938, 0.3125, 0.5938, 0.6348, 0.7402, 0.6636, 0.7402, 0.6562, 0.75, 0.625, 0.75, 0.4744, 0.75, 0.5281, 0.75, 0.5061, 0.7812, 0.4744, 0.7812, 0.625, 0.5, 0.625, 0.4688, 0.625, 0.4688, 0.625, 0.5, 0.3125, 0.5312, 0.3438, 0.5312, 0.3438, 0.5625, 0.3125, 0.5625, 0.3125, 0.6562, 0.3438, 0.6562, 0.3438, 0.6875, 0.3125, 0.6875, 0.3125, 0.5938, 0.3438, 0.5938, 0.3438, 0.625, 0.3125, 0.625, 0.6924, 0.5098, 0.6636, 0.5098, 0.6562, 0.5, 0.6875, 0.5, 0.625, 0.8125, 0.625, 0.7812, 0.625, 0.7812, 0.625, 0.8125, 0.4744, 0.4375, 0.5081, 0.4375, 0.5286, 0.4688, 0.4744, 0.4688, 0.3125, 0.7188, 0.3438, 0.7188, 0.3438, 0.75, 0.3125, 0.75, 0.3125, 0.625, 0.3438, 0.625, 0.3438, 0.6562, 0.3125, 0.6562, 0.25, 0.625, 0.2812, 0.625, 0.2812, 0.6562, 0.25, 0.6562, 0.1875, 0.625, 0.2188, 0.625, 0.2188, 0.6562, 0.1875, 0.6562, 0.1562, 0.625, 0.1875, 0.625, 0.1875, 0.6562, 0.1562, 0.6562, 0.2812, 0.625, 0.3125, 0.625, 0.3125, 0.6562, 0.2812, 0.6562, 0.3438, 0.625, 0.375, 0.625, 0.375, 0.6562, 0.3438, 0.6562, 0.4744, 0.625, 0.5064, 0.625, 0.5067, 0.6562, 0.4744, 0.6562, 0.625, 0.125, 0.625, 0.09375, 0.625, 0.09375, 0.625, 0.125, 0.6348, 0.625, 0.6348, 0.6538, 0.625, 0.6562, 0.625, 0.625, 0.2188, 0.625, 0.25, 0.625, 0.25, 0.6562, 0.2188, 0.6562, 0.4744, 0.0625, 0.5064, 0.0625, 0.5282, 0.09375, 0.4744, 0.09375, 0.625, 0.6875, 0.625, 0.6562, 0.625, 0.6562, 0.625, 0.6875, 0.8652, 0.6826, 0.8652, 0.6538, 0.875, 0.6562, 0.875, 0.6875, 0.3125, 0.6875, 0.3438, 0.6875, 0.3438, 0.7188, 0.3125, 0.7188, 0.25, 0.6875, 0.2812, 0.6875, 0.2812, 0.7188, 0.25, 0.7188, 0.1875, 0.6875, 0.2188, 0.6875, 0.2188, 0.7188, 0.1875, 0.7188, 0.1562, 0.6875, 0.1875, 0.6875, 0.1875, 0.7188, 0.1562, 0.7188, 0.2812, 0.6875, 0.3125, 0.6875, 0.3125, 0.7188, 0.2812, 0.7188, 0.8652, 0.7402, 0.8652, 0.7114, 0.875, 0.7188, 0.875, 0.75, 0.625, 0.75, 0.625, 0.7188, 0.625, 0.7188, 0.625, 0.75, 0.4744, 0.9688, 0.5277, 0.9687, 0.5062, 1.0, 0.4744, 1.0, 0.2188, 0.6875, 0.25, 0.6875, 0.25, 0.7188, 0.2188, 0.7188, 0.6348, 0.6826, 0.6348, 0.7114, 0.625, 0.7188, 0.625, 0.6875, 0.625, 0.0625, 0.625, 0.03125, 0.625, 0.03125, 0.625, 0.0625, 0.4744, 0.6875, 0.5066, 0.6875, 0.5282, 0.7188, 0.4744, 0.7188, 0.3438, 0.6875, 0.375, 0.6875, 0.375, 0.7188, 0.3438, 0.7188, 0.125, 0.6875, 0.1562, 0.6875, 0.1562, 0.7188, 0.125, 0.7188, 0.125, 0.625, 0.1562, 0.625, 0.1562, 0.6562, 0.125, 0.6562, 0.125, 0.5, 0.1562, 0.5, 0.1562, 0.5312, 0.125, 0.5312, 0.125, 0.5625, 0.1562, 0.5625, 0.1562, 0.5938, 0.125, 0.5938, 0.8652, 0.5098, 0.8364, 0.5098, 0.8438, 0.5, 0.875, 0.5, 0.625, 1.0, 0.625, 0.9688, 0.625, 0.9688, 0.625, 1.0, 0.4744, 0.25, 0.5289, 0.25, 0.5289, 0.2812, 0.4744, 0.2812, 0.125, 0.7188, 0.1562, 0.7188, 0.1562, 0.75, 0.125, 0.75, 0.125, 0.5938, 0.1562, 0.5938, 0.1562, 0.625, 0.125, 0.625, 0.125, 0.6562, 0.1562, 0.6562, 0.1562, 0.6875, 0.125, 0.6875, 0.125, 0.5312, 0.1562, 0.5312, 0.1562, 0.5625, 0.125, 0.5625, 0.8076, 0.7402, 0.8364, 0.7402, 0.8438, 0.75, 0.8125, 0.75, 0.4744, 0.9375, 0.5056, 0.9375, 0.5277, 0.9687, 0.4744, 0.9688, 0.625, 0.3125, 0.625, 0.2812, 0.625, 0.2812, 0.625, 0.3125, 0.7212, 0.7114, 0.75, 0.7114, 0.7356, 0.7258, 0.7212, 0.5962, 0.75, 0.5962, 0.7356, 0.6106, 0.8364, 0.5962, 0.8652, 0.5962, 0.8508, 0.6106, 0.7212, 0.6538, 0.75, 0.6538, 0.7356, 0.6682, 0.8364, 0.6538, 0.8652, 0.6538, 0.8508, 0.6682, 0.8364, 0.5386, 0.8652, 0.5386, 0.8508, 0.553, 0.7212, 0.5386, 0.75, 0.5386, 0.7356, 0.553, 0.6636, 0.5386, 0.6924, 0.5386, 0.678, 0.553, 0.6636, 0.6538, 0.6924, 0.6538, 0.678, 0.6682, 0.6636, 0.5962, 0.6924, 0.5962, 0.678, 0.6106, 0.6636, 0.7114, 0.6924, 0.7114, 0.678, 0.7258, 0.7788, 0.5386, 0.8076, 0.5386, 0.7932, 0.553, 0.7788, 0.6538, 0.8076, 0.6538, 0.7932, 0.6682, 0.7788, 0.5962, 0.8076, 0.5962, 0.7932, 0.6106, 0.7788, 0.7114, 0.8076, 0.7114, 0.7932, 0.7258, 0.7788, 0.5674, 0.8076, 0.5674, 0.7932, 0.5818, 0.6636, 0.5674, 0.6924, 0.5674, 0.678, 0.5818, 0.8364, 0.5674, 0.8652, 0.5674, 0.8508, 0.5818, 0.7212, 0.5674, 0.75, 0.5674, 0.7356, 0.5818, 0.75, 0.5674, 0.7788, 0.5674, 0.7644, 0.5818, 0.75, 0.7114, 0.7788, 0.7114, 0.7644, 0.7258, 0.75, 0.5962, 0.7788, 0.5962, 0.7644, 0.6106, 0.75, 0.6538, 0.7788, 0.6538, 0.7644, 0.6682, 0.75, 0.5386, 0.7788, 0.5386, 0.7644, 0.553, 0.6924, 0.5674, 0.7212, 0.5674, 0.7068, 0.5818, 0.6924, 0.5386, 0.7212, 0.5386, 0.7068, 0.553, 0.6924, 0.6538, 0.7212, 0.6538, 0.7068, 0.6682, 0.6924, 0.5962, 0.7212, 0.5962, 0.7068, 0.6106, 0.6924, 0.7114, 0.7212, 0.7114, 0.7068, 0.7258, 0.6924, 0.5098, 0.7212, 0.5098, 0.7068, 0.5242, 0.75, 0.5098, 0.7788, 0.5098, 0.7644, 0.5242, 0.7788, 0.5098, 0.8076, 0.5098, 0.7932, 0.5242, 0.6636, 0.5098, 0.6924, 0.5098, 0.678, 0.5242, 0.7212, 0.5098, 0.75, 0.5098, 0.7356, 0.5242, 0.8364, 0.5098, 0.8652, 0.5098, 0.8508, 0.5242, 0.6348, 0.5098, 0.6636, 0.5098, 0.6492, 0.5242, 0.6348, 0.5674, 0.6636, 0.5674, 0.6492, 0.5818, 0.6348, 0.7114, 0.6636, 0.7114, 0.6492, 0.7258, 0.6348, 0.5962, 0.6636, 0.5962, 0.6492, 0.6106, 0.6348, 0.6538, 0.6636, 0.6538, 0.6492, 0.6682, 0.6348, 0.5386, 0.6636, 0.5386, 0.6492, 0.553, 0.6348, 0.625, 0.6636, 0.625, 0.6492, 0.6394, 0.6924, 0.625, 0.7212, 0.625, 0.7068, 0.6394, 0.75, 0.625, 0.7788, 0.625, 0.7644, 0.6394, 0.7788, 0.625, 0.8076, 0.625, 0.7932, 0.6394, 0.6636, 0.625, 0.6924, 0.625, 0.678, 0.6394, 0.8364, 0.625, 0.8652, 0.625, 0.8508, 0.6394, 0.7212, 0.625, 0.75, 0.625, 0.7356, 0.6394, 0.6348, 0.6826, 0.6636, 0.6826, 0.6492, 0.697, 0.6924, 0.6826, 0.7212, 0.6826, 0.7068, 0.697, 0.75, 0.6826, 0.7788, 0.6826, 0.7644, 0.697, 0.7788, 0.6826, 0.8076, 0.6826, 0.7932, 0.697, 0.6636, 0.6826, 0.6924, 0.6826, 0.678, 0.697, 0.7212, 0.6826, 0.75, 0.6826, 0.7356, 0.697, 0.8364, 0.6826, 0.8652, 0.6826, 0.8508, 0.697, 0.8076, 0.6826, 0.8364, 0.6826, 0.822, 0.697, 0.8076, 0.625, 0.8364, 0.625, 0.822, 0.6394, 0.8076, 0.5098, 0.8364, 0.5098, 0.822, 0.5242, 0.8076, 0.5674, 0.8364, 0.5674, 0.822, 0.5818, 0.8076, 0.5386, 0.8364, 0.5386, 0.822, 0.553, 0.8076, 0.6538, 0.8364, 0.6538, 0.822, 0.6682, 0.8076, 0.5962, 0.8364, 0.5962, 0.822, 0.6106, 0.8076, 0.7114, 0.8364, 0.7114, 0.822, 0.7258, 0.8364, 0.7114, 0.8652, 0.7114, 0.8508, 0.7258, 0.8652, 0.7114, 0.8652, 0.7402, 0.8508, 0.7258, 0.8652, 0.7402, 0.8364, 0.7402, 0.8508, 0.7258, 0.8364, 0.7402, 0.8364, 0.7114, 0.8508, 0.7258, 0.75, 0.7114, 0.75, 0.7402, 0.7356, 0.7258, 0.75, 0.7402, 0.7212, 0.7402, 0.7356, 0.7258, 0.7212, 0.7402, 0.7212, 0.7114, 0.7356, 0.7258, 0.75, 0.5962, 0.75, 0.625, 0.7356, 0.6106, 0.75, 0.625, 0.7212, 0.625, 0.7356, 0.6106, 0.7212, 0.625, 0.7212, 0.5962, 0.7356, 0.6106, 0.8652, 0.5962, 0.8652, 0.625, 0.8508, 0.6106, 0.8652, 0.625, 0.8364, 0.625, 0.8508, 0.6106, 0.8364, 0.625, 0.8364, 0.5962, 0.8508, 0.6106, 0.75, 0.6538, 0.75, 0.6826, 0.7356, 0.6682, 0.75, 0.6826, 0.7212, 0.6826, 0.7356, 0.6682, 0.7212, 0.6826, 0.7212, 0.6538, 0.7356, 0.6682, 0.8652, 0.6538, 0.8652, 0.6826, 0.8508, 0.6682, 0.8652, 0.6826, 0.8364, 0.6826, 0.8508, 0.6682, 0.8364, 0.6826, 0.8364, 0.6538, 0.8508, 0.6682, 0.8652, 0.5386, 0.8652, 0.5674, 0.8508, 0.553, 0.8652, 0.5674, 0.8364, 0.5674, 0.8508, 0.553, 0.8364, 0.5674, 0.8364, 0.5386, 0.8508, 0.553, 0.75, 0.5386, 0.75, 0.5674, 0.7356, 0.553, 0.75, 0.5674, 0.7212, 0.5674, 0.7356, 0.553, 0.7212, 0.5674, 0.7212, 0.5386, 0.7356, 0.553, 0.6924, 0.5386, 0.6924, 0.5674, 0.678, 0.553, 0.6924, 0.5674, 0.6636, 0.5674, 0.678, 0.553, 0.6636, 0.5674, 0.6636, 0.5386, 0.678, 0.553, 0.6924, 0.6538, 0.6924, 0.6826, 0.678, 0.6682, 0.6924, 0.6826, 0.6636, 0.6826, 0.678, 0.6682, 0.6636, 0.6826, 0.6636, 0.6538, 0.678, 0.6682, 0.6924, 0.5962, 0.6924, 0.625, 0.678, 0.6106, 0.6924, 0.625, 0.6636, 0.625, 0.678, 0.6106, 0.6636, 0.625, 0.6636, 0.5962, 0.678, 0.6106, 0.6924, 0.7114, 0.6924, 0.7402, 0.678, 0.7258, 0.6924, 0.7402, 0.6636, 0.7402, 0.678, 0.7258, 0.6636, 0.7402, 0.6636, 0.7114, 0.678, 0.7258, 0.8076, 0.5386, 0.8076, 0.5674, 0.7932, 0.553, 0.8076, 0.5674, 0.7788, 0.5674, 0.7932, 0.553, 0.7788, 0.5674, 0.7788, 0.5386, 0.7932, 0.553, 0.8076, 0.6538, 0.8076, 0.6826, 0.7932, 0.6682, 0.8076, 0.6826, 0.7788, 0.6826, 0.7932, 0.6682, 0.7788, 0.6826, 0.7788, 0.6538, 0.7932, 0.6682, 0.8076, 0.5962, 0.8076, 0.625, 0.7932, 0.6106, 0.8076, 0.625, 0.7788, 0.625, 0.7932, 0.6106, 0.7788, 0.625, 0.7788, 0.5962, 0.7932, 0.6106, 0.8076, 0.7114, 0.8076, 0.7402, 0.7932, 0.7258, 0.8076, 0.7402, 0.7788, 0.7402, 0.7932, 0.7258, 0.7788, 0.7402, 0.7788, 0.7114, 0.7932, 0.7258, 0.8076, 0.5674, 0.8076, 0.5962, 0.7932, 0.5818, 0.8076, 0.5962, 0.7788, 0.5962, 0.7932, 0.5818, 0.7788, 0.5962, 0.7788, 0.5674, 0.7932, 0.5818, 0.6924, 0.5674, 0.6924, 0.5962, 0.678, 0.5818, 0.6924, 0.5962, 0.6636, 0.5962, 0.678, 0.5818, 0.6636, 0.5962, 0.6636, 0.5674, 0.678, 0.5818, 0.8652, 0.5674, 0.8652, 0.5962, 0.8508, 0.5818, 0.8652, 0.5962, 0.8364, 0.5962, 0.8508, 0.5818, 0.8364, 0.5962, 0.8364, 0.5674, 0.8508, 0.5818, 0.75, 0.5674, 0.75, 0.5962, 0.7356, 0.5818, 0.75, 0.5962, 0.7212, 0.5962, 0.7356, 0.5818, 0.7212, 0.5962, 0.7212, 0.5674, 0.7356, 0.5818, 0.7788, 0.5674, 0.7788, 0.5962, 0.7644, 0.5818, 0.7788, 0.5962, 0.75, 0.5962, 0.7644, 0.5818, 0.75, 0.5962, 0.75, 0.5674, 0.7644, 0.5818, 0.7788, 0.7114, 0.7788, 0.7402, 0.7644, 0.7258, 0.7788, 0.7402, 0.75, 0.7402, 0.7644, 0.7258, 0.75, 0.7402, 0.75, 0.7114, 0.7644, 0.7258, 0.7788, 0.5962, 0.7788, 0.625, 0.7644, 0.6106, 0.7788, 0.625, 0.75, 0.625, 0.7644, 0.6106, 0.75, 0.625, 0.75, 0.5962, 0.7644, 0.6106, 0.7788, 0.6538, 0.7788, 0.6826, 0.7644, 0.6682, 0.7788, 0.6826, 0.75, 0.6826, 0.7644, 0.6682, 0.75, 0.6826, 0.75, 0.6538, 0.7644, 0.6682, 0.7788, 0.5386, 0.7788, 0.5674, 0.7644, 0.553, 0.7788, 0.5674, 0.75, 0.5674, 0.7644, 0.553, 0.75, 0.5674, 0.75, 0.5386, 0.7644, 0.553, 0.7212, 0.5674, 0.7212, 0.5962, 0.7068, 0.5818, 0.7212, 0.5962, 0.6924, 0.5962, 0.7068, 0.5818, 0.6924, 0.5962, 0.6924, 0.5674, 0.7068, 0.5818, 0.7212, 0.5386, 0.7212, 0.5674, 0.7068, 0.553, 0.7212, 0.5674, 0.6924, 0.5674, 0.7068, 0.553, 0.6924, 0.5674, 0.6924, 0.5386, 0.7068, 0.553, 0.7212, 0.6538, 0.7212, 0.6826, 0.7068, 0.6682, 0.7212, 0.6826, 0.6924, 0.6826, 0.7068, 0.6682, 0.6924, 0.6826, 0.6924, 0.6538, 0.7068, 0.6682, 0.7212, 0.5962, 0.7212, 0.625, 0.7068, 0.6106, 0.7212, 0.625, 0.6924, 0.625, 0.7068, 0.6106, 0.6924, 0.625, 0.6924, 0.5962, 0.7068, 0.6106, 0.7212, 0.7114, 0.7212, 0.7402, 0.7068, 0.7258, 0.7212, 0.7402, 0.6924, 0.7402, 0.7068, 0.7258, 0.6924, 0.7402, 0.6924, 0.7114, 0.7068, 0.7258, 0.7212, 0.5098, 0.7212, 0.5386, 0.7068, 0.5242, 0.7212, 0.5386, 0.6924, 0.5386, 0.7068, 0.5242, 0.6924, 0.5386, 0.6924, 0.5098, 0.7068, 0.5242, 0.7788, 0.5098, 0.7788, 0.5386, 0.7644, 0.5242, 0.7788, 0.5386, 0.75, 0.5386, 0.7644, 0.5242, 0.75, 0.5386, 0.75, 0.5098, 0.7644, 0.5242, 0.8076, 0.5098, 0.8076, 0.5386, 0.7932, 0.5242, 0.8076, 0.5386, 0.7788, 0.5386, 0.7932, 0.5242, 0.7788, 0.5386, 0.7788, 0.5098, 0.7932, 0.5242, 0.6924, 0.5098, 0.6924, 0.5386, 0.678, 0.5242, 0.6924, 0.5386, 0.6636, 0.5386, 0.678, 0.5242, 0.6636, 0.5386, 0.6636, 0.5098, 0.678, 0.5242, 0.75, 0.5098, 0.75, 0.5386, 0.7356, 0.5242, 0.75, 0.5386, 0.7212, 0.5386, 0.7356, 0.5242, 0.7212, 0.5386, 0.7212, 0.5098, 0.7356, 0.5242, 0.8652, 0.5098, 0.8652, 0.5386, 0.8508, 0.5242, 0.8652, 0.5386, 0.8364, 0.5386, 0.8508, 0.5242, 0.8364, 0.5386, 0.8364, 0.5098, 0.8508, 0.5242, 0.6636, 0.5098, 0.6636, 0.5386, 0.6492, 0.5242, 0.6636, 0.5386, 0.6348, 0.5386, 0.6492, 0.5242, 0.6348, 0.5386, 0.6348, 0.5098, 0.6492, 0.5242, 0.6636, 0.5674, 0.6636, 0.5962, 0.6492, 0.5818, 0.6636, 0.5962, 0.6348, 0.5962, 0.6492, 0.5818, 0.6348, 0.5962, 0.6348, 0.5674, 0.6492, 0.5818, 0.6636, 0.7114, 0.6636, 0.7402, 0.6492, 0.7258, 0.6636, 0.7402, 0.6348, 0.7402, 0.6492, 0.7258, 0.6348, 0.7402, 0.6348, 0.7114, 0.6492, 0.7258, 0.6636, 0.5962, 0.6636, 0.625, 0.6492, 0.6106, 0.6636, 0.625, 0.6348, 0.625, 0.6492, 0.6106, 0.6348, 0.625, 0.6348, 0.5962, 0.6492, 0.6106, 0.6636, 0.6538, 0.6636, 0.6826, 0.6492, 0.6682, 0.6636, 0.6826, 0.6348, 0.6826, 0.6492, 0.6682, 0.6348, 0.6826, 0.6348, 0.6538, 0.6492, 0.6682, 0.6636, 0.5386, 0.6636, 0.5674, 0.6492, 0.553, 0.6636, 0.5674, 0.6348, 0.5674, 0.6492, 0.553, 0.6348, 0.5674, 0.6348, 0.5386, 0.6492, 0.553, 0.6636, 0.625, 0.6636, 0.6538, 0.6492, 0.6394, 0.6636, 0.6538, 0.6348, 0.6538, 0.6492, 0.6394, 0.6348, 0.6538, 0.6348, 0.625, 0.6492, 0.6394, 0.7212, 0.625, 0.7212, 0.6538, 0.7068, 0.6394, 0.7212, 0.6538, 0.6924, 0.6538, 0.7068, 0.6394, 0.6924, 0.6538, 0.6924, 0.625, 0.7068, 0.6394, 0.7788, 0.625, 0.7788, 0.6538, 0.7644, 0.6394, 0.7788, 0.6538, 0.75, 0.6538, 0.7644, 0.6394, 0.75, 0.6538, 0.75, 0.625, 0.7644, 0.6394, 0.8076, 0.625, 0.8076, 0.6538, 0.7932, 0.6394, 0.8076, 0.6538, 0.7788, 0.6538, 0.7932, 0.6394, 0.7788, 0.6538, 0.7788, 0.625, 0.7932, 0.6394, 0.6924, 0.625, 0.6924, 0.6538, 0.678, 0.6394, 0.6924, 0.6538, 0.6636, 0.6538, 0.678, 0.6394, 0.6636, 0.6538, 0.6636, 0.625, 0.678, 0.6394, 0.8652, 0.625, 0.8652, 0.6538, 0.8508, 0.6394, 0.8652, 0.6538, 0.8364, 0.6538, 0.8508, 0.6394, 0.8364, 0.6538, 0.8364, 0.625, 0.8508, 0.6394, 0.75, 0.625, 0.75, 0.6538, 0.7356, 0.6394, 0.75, 0.6538, 0.7212, 0.6538, 0.7356, 0.6394, 0.7212, 0.6538, 0.7212, 0.625, 0.7356, 0.6394, 0.6636, 0.6826, 0.6636, 0.7114, 0.6492, 0.697, 0.6636, 0.7114, 0.6348, 0.7114, 0.6492, 0.697, 0.6348, 0.7114, 0.6348, 0.6826, 0.6492, 0.697, 0.7212, 0.6826, 0.7212, 0.7114, 0.7068, 0.697, 0.7212, 0.7114, 0.6924, 0.7114, 0.7068, 0.697, 0.6924, 0.7114, 0.6924, 0.6826, 0.7068, 0.697, 0.7788, 0.6826, 0.7788, 0.7114, 0.7644, 0.697, 0.7788, 0.7114, 0.75, 0.7114, 0.7644, 0.697, 0.75, 0.7114, 0.75, 0.6826, 0.7644, 0.697, 0.8076, 0.6826, 0.8076, 0.7114, 0.7932, 0.697, 0.8076, 0.7114, 0.7788, 0.7114, 0.7932, 0.697, 0.7788, 0.7114, 0.7788, 0.6826, 0.7932, 0.697, 0.6924, 0.6826, 0.6924, 0.7114, 0.678, 0.697, 0.6924, 0.7114, 0.6636, 0.7114, 0.678, 0.697, 0.6636, 0.7114, 0.6636, 0.6826, 0.678, 0.697, 0.75, 0.6826, 0.75, 0.7114, 0.7356, 0.697, 0.75, 0.7114, 0.7212, 0.7114, 0.7356, 0.697, 0.7212, 0.7114, 0.7212, 0.6826, 0.7356, 0.697, 0.8652, 0.6826, 0.8652, 0.7114, 0.8508, 0.697, 0.8652, 0.7114, 0.8364, 0.7114, 0.8508, 0.697, 0.8364, 0.7114, 0.8364, 0.6826, 0.8508, 0.697, 0.8364, 0.6826, 0.8364, 0.7114, 0.822, 0.697, 0.8364, 0.7114, 0.8076, 0.7114, 0.822, 0.697, 0.8076, 0.7114, 0.8076, 0.6826, 0.822, 0.697, 0.8364, 0.625, 0.8364, 0.6538, 0.822, 0.6394, 0.8364, 0.6538, 0.8076, 0.6538, 0.822, 0.6394, 0.8076, 0.6538, 0.8076, 0.625, 0.822, 0.6394, 0.8364, 0.5098, 0.8364, 0.5386, 0.822, 0.5242, 0.8364, 0.5386, 0.8076, 0.5386, 0.822, 0.5242, 0.8076, 0.5386, 0.8076, 0.5098, 0.822, 0.5242, 0.8364, 0.5674, 0.8364, 0.5962, 0.822, 0.5818, 0.8364, 0.5962, 0.8076, 0.5962, 0.822, 0.5818, 0.8076, 0.5962, 0.8076, 0.5674, 0.822, 0.5818, 0.8364, 0.5386, 0.8364, 0.5674, 0.822, 0.553, 0.8364, 0.5674, 0.8076, 0.5674, 0.822, 0.553, 0.8076, 0.5674, 0.8076, 0.5386, 0.822, 0.553, 0.8364, 0.6538, 0.8364, 0.6826, 0.822, 0.6682, 0.8364, 0.6826, 0.8076, 0.6826, 0.822, 0.6682, 0.8076, 0.6826, 0.8076, 0.6538, 0.822, 0.6682, 0.8364, 0.5962, 0.8364, 0.625, 0.822, 0.6106, 0.8364, 0.625, 0.8076, 0.625, 0.822, 0.6106, 0.8076, 0.625, 0.8076, 0.5962, 0.822, 0.6106, 0.8364, 0.7114, 0.8364, 0.7402, 0.822, 0.7258, 0.8364, 0.7402, 0.8076, 0.7402, 0.822, 0.7258, 0.8076, 0.7402, 0.8076, 0.7114, 0.822, 0.7258, 0.375, 0.9375, 0.4744, 0.9375, 0.4744, 0.9688, 0.375, 0.9688, 0.375, 0.25, 0.4744, 0.25, 0.4744, 0.2812, 0.375, 0.2812, 0.375, 0.6875, 0.4744, 0.6875, 0.4744, 0.7188, 0.375, 0.7188, 0.375, 0.0, 0.4744, 0.0, 0.4744, 0.03125, 0.375, 0.03125, 0.375, 0.0625, 0.4744, 0.0625, 0.4744, 0.09375, 0.375, 0.09375, 0.375, 0.625, 0.4744, 0.625, 0.4744, 0.6562, 0.375, 0.6562, 0.375, 0.4375, 0.4744, 0.4375, 0.4744, 0.4688, 0.375, 0.4688, 0.375, 0.75, 0.4744, 0.75, 0.4744, 0.7812, 0.375, 0.7812, 0.375, 0.1875, 0.4744, 0.1875, 0.4744, 0.2188, 0.375, 0.2188, 0.375, 0.5, 0.4744, 0.5, 0.4744, 0.5312, 0.375, 0.5312, 0.375, 0.8125, 0.4744, 0.8125, 0.4744, 0.8438, 0.375, 0.8438, 0.375, 0.375, 0.4744, 0.375, 0.4744, 0.4062, 0.375, 0.4062, 0.375, 0.3125, 0.4744, 0.3125, 0.4744, 0.3438, 0.375, 0.3438, 0.375, 0.875, 0.4744, 0.875, 0.4744, 0.9062, 0.375, 0.9062, 0.375, 0.5625, 0.4744, 0.5625, 0.4744, 0.5938, 0.375, 0.5938, 0.375, 0.125, 0.4744, 0.125, 0.4744, 0.1562, 0.375, 0.1562, 0.375, 0.9062, 0.4744, 0.9062, 0.4744, 0.9375, 0.375, 0.9375, 0.375, 0.2812, 0.4744, 0.2812, 0.4744, 0.3125, 0.375, 0.3125, 0.375, 0.4062, 0.4744, 0.4062, 0.4744, 0.4375, 0.375, 0.4375, 0.375, 0.7812, 0.4744, 0.7812, 0.4744, 0.8125, 0.375, 0.8125, 0.375, 0.1562, 0.4744, 0.1562, 0.4744, 0.1875, 0.375, 0.1875, 0.375, 0.5312, 0.4744, 0.5312, 0.4744, 0.5625, 0.375, 0.5625, 0.375, 0.6562, 0.4744, 0.6562, 0.4744, 0.6875, 0.375, 0.6875, 0.375, 0.03125, 0.4744, 0.03125, 0.4744, 0.0625, 0.375, 0.0625, 0.375, 0.09375, 0.4744, 0.09375, 0.4744, 0.125, 0.375, 0.125, 0.375, 0.5938, 0.4744, 0.5938, 0.4744, 0.625, 0.375, 0.625, 0.375, 0.8438, 0.4744, 0.8438, 0.4744, 0.875, 0.375, 0.875, 0.375, 0.3438, 0.4744, 0.3438, 0.4744, 0.375, 0.375, 0.375, 0.375, 0.4688, 0.4744, 0.4688, 0.4744, 0.5, 0.375, 0.5, 0.375, 0.7188, 0.4744, 0.7188, 0.4744, 0.75, 0.375, 0.75, 0.375, 0.2188, 0.4744, 0.2188, 0.4744, 0.25, 0.375, 0.25, 0.375, 0.9688, 0.4744, 0.9688, 0.4744, 1.0, 0.375, 1.0, 0.5769, 0.9062, 0.625, 0.9062, 0.625, 0.9375, 0.577, 0.9375, 0.5753, 0.2188, 0.625, 0.2188, 0.625, 0.25, 0.562, 0.25, 0.5762, 0.6562, 0.625, 0.6562, 0.625, 0.6875, 0.5763, 0.6875, 0.563, 0.9687, 0.625, 0.9688, 0.625, 1.0, 0.5766, 1.0, 0.5763, 0.03125, 0.625, 0.03125, 0.625, 0.0625, 0.5764, 0.0625, 0.5629, 0.5938, 0.625, 0.5938, 0.625, 0.625, 0.5764, 0.625, 0.5748, 0.4062, 0.625, 0.4062, 0.625, 0.4375, 0.5752, 0.4375, 0.5626, 0.7188, 0.625, 0.7188, 0.625, 0.75, 0.5626, 0.75, 0.5753, 0.1562, 0.625, 0.1562, 0.625, 0.1875, 0.5752, 0.1875, 0.5623, 0.4688, 0.625, 0.4688, 0.625, 0.5, 0.5624, 0.5, 0.5766, 0.7812, 0.625, 0.7812, 0.625, 0.8125, 0.5767, 0.8125, 0.5747, 0.3438, 0.625, 0.3438, 0.625, 0.375, 0.5747, 0.375, 0.562, 0.2812, 0.625, 0.2812, 0.625, 0.3125, 0.5749, 0.3125, 0.5628, 0.8438, 0.625, 0.8438, 0.625, 0.875, 0.5628, 0.875, 0.5764, 0.5312, 0.625, 0.5312, 0.625, 0.5625, 0.5766, 0.5625, 0.5626, 0.09375, 0.625, 0.09375, 0.625, 0.125, 0.5757, 0.125, 0.577, 0.9375, 0.625, 0.9375, 0.625, 0.9688, 0.563, 0.9687, 0.5749, 0.3125, 0.625, 0.3125, 0.625, 0.3438, 0.5747, 0.3438, 0.5752, 0.4375, 0.625, 0.4375, 0.625, 0.4688, 0.5623, 0.4688, 0.5767, 0.8125, 0.625, 0.8125, 0.625, 0.8438, 0.5628, 0.8438, 0.5752, 0.1875, 0.625, 0.1875, 0.625, 0.2188, 0.5753, 0.2188, 0.5766, 0.5625, 0.625, 0.5625, 0.625, 0.5938, 0.5629, 0.5938, 0.5763, 0.6875, 0.625, 0.6875, 0.625, 0.7188, 0.5626, 0.7188, 0.5764, 0.0625, 0.625, 0.0625, 0.625, 0.09375, 0.5626, 0.09375, 0.5757, 0.125, 0.625, 0.125, 0.625, 0.1562, 0.5753, 0.1562, 0.5764, 0.625, 0.625, 0.625, 0.625, 0.6562, 0.5762, 0.6562, 0.5628, 0.875, 0.625, 0.875, 0.625, 0.9062, 0.5769, 0.9062, 0.5747, 0.375, 0.625, 0.375, 0.625, 0.4062, 0.5748, 0.4062, 0.5624, 0.5, 0.625, 0.5, 0.625, 0.5312, 0.5764, 0.5312, 0.5626, 0.75, 0.625, 0.75, 0.625, 0.7812, 0.5766, 0.7812, 0.562, 0.25, 0.625, 0.25, 0.625, 0.2812, 0.562, 0.2812, 0.4744, 0.0, 0.5062, 0.0, 0.5065, 0.03125, 0.4744, 0.03125, 0.577, 0.9375, 0.563, 0.9687, 0.5277, 0.9687, 0.5056, 0.9375, 0.562, 0.25, 0.562, 0.2812, 0.5289, 0.2812, 0.5289, 0.25, 0.5763, 0.6875, 0.5626, 0.7188, 0.5282, 0.7188, 0.5066, 0.6875, 0.5766, 0.0, 0.5763, 0.03125, 0.5065, 0.03125, 0.5062, 0.0, 0.5764, 0.0625, 0.5626, 0.09375, 0.5282, 0.09375, 0.5064, 0.0625, 0.5764, 0.625, 0.5762, 0.6562, 0.5067, 0.6562, 0.5064, 0.625, 0.5752, 0.4375, 0.5623, 0.4688, 0.5286, 0.4688, 0.5081, 0.4375, 0.5626, 0.75, 0.5766, 0.7812, 0.5061, 0.7812, 0.5281, 0.75, 0.5752, 0.1875, 0.5753, 0.2188, 0.5079, 0.2188, 0.508, 0.1875, 0.5624, 0.5, 0.5764, 0.5312, 0.5064, 0.5312, 0.5285, 0.5, 0.5767, 0.8125, 0.5628, 0.8438, 0.528, 0.8438, 0.506, 0.8125, 0.5747, 0.375, 0.5748, 0.4062, 0.5086, 0.4062, 0.5087, 0.375, 0.5749, 0.3125, 0.5747, 0.3438, 0.5087, 0.3438, 0.5084, 0.3125, 0.5628, 0.875, 0.5769, 0.9062, 0.5057, 0.9062, 0.528, 0.875, 0.5766, 0.5625, 0.5629, 0.5938, 0.5279, 0.5938, 0.5062, 0.5625, 0.5757, 0.125, 0.5753, 0.1562, 0.5079, 0.1562, 0.5074, 0.125, 0.5769, 0.9062, 0.577, 0.9375, 0.5056, 0.9375, 0.5057, 0.9062, 0.562, 0.2812, 0.5749, 0.3125, 0.5084, 0.3125, 0.5289, 0.2812, 0.5748, 0.4062, 0.5752, 0.4375, 0.5081, 0.4375, 0.5086, 0.4062, 0.5766, 0.7812, 0.5767, 0.8125, 0.506, 0.8125, 0.5061, 0.7812, 0.5753, 0.1562, 0.5752, 0.1875, 0.508, 0.1875, 0.5079, 0.1562, 0.5764, 0.5312, 0.5766, 0.5625, 0.5062, 0.5625, 0.5064, 0.5312, 0.5762, 0.6562, 0.5763, 0.6875, 0.5066, 0.6875, 0.5067, 0.6562, 0.5763, 0.03125, 0.5764, 0.0625, 0.5064, 0.0625, 0.5065, 0.03125, 0.5626, 0.09375, 0.5757, 0.125, 0.5074, 0.125, 0.5282, 0.09375, 0.5629, 0.5938, 0.5764, 0.625, 0.5064, 0.625, 0.5279, 0.5938, 0.5628, 0.8438, 0.5628, 0.875, 0.528, 0.875, 0.528, 0.8438, 0.5747, 0.3438, 0.5747, 0.375, 0.5087, 0.375, 0.5087, 0.3438, 0.5623, 0.4688, 0.5624, 0.5, 0.5285, 0.5, 0.5286, 0.4688, 0.5626, 0.7188, 0.5626, 0.75, 0.5281, 0.75, 0.5282, 0.7188, 0.5753, 0.2188, 0.562, 0.25, 0.5289, 0.25, 0.5079, 0.2188, 0.563, 0.9687, 0.5766, 1.0, 0.5062, 1.0, 0.5277, 0.9687, 0.5766, 0.0, 0.625, 0.0, 0.625, 0.03125, 0.5763, 0.03125])
me_cube.materials.append(mat_material)
me_cube.materials.append(mat_material_002)
me_cube.materials.append(mat_material_003)
me_cube.materials.append(mat_material_004)
me_cube.use_mirror_vertex_groups = False
me_cube.update()

# ---- objects
ob_bloodvine = bpy.data.objects.new('Bloodvine', me_cube)

# ---- transforms, parenting, visibility, modifiers, constraints
ob_bloodvine.location = (0.0, 0.0, 0.0)
ob_bloodvine.scale = (1.0, 1.0, 0.5)
ob_bloodvine.lock_rotations_4d = False
ob_bloodvine.empty_display_type = 'ARROWS'
ob_bloodvine.lineart.crease_threshold = 0.0

# ---- collection membership
col_collection.objects.link(ob_bloodvine)

# ---- scene / render settings (as saved in the file)
scene.frame_start = 1; scene.frame_end = 250; scene.frame_set(1)
scene.render.engine = 'BLENDER_EEVEE_NEXT'
scene.cycles.sampling_pattern = 'TABULATED_SOBOL'
scene.view_settings.view_transform = 'Filmic'
bpy.context.view_layer.update()

# ---- added for rendering (the .blend has no active camera and no usable light): camera, sun
cam_auto = bpy.data.cameras.new('AutoCamera')
cam_auto.lens = 50.0
cam_auto.sensor_width = 36.0
cam_auto.clip_end = 1000.0
ob_auto_camera = bpy.data.objects.new('AutoCamera', cam_auto)
scene.collection.objects.link(ob_auto_camera)
ob_auto_camera.location = (4.41669, -5.36604, 4.48417)
ob_auto_camera.rotation_euler = (1.09748, -7.21219e-08, 0.694738)
scene.camera = ob_auto_camera
light_auto_sun = bpy.data.lights.new('AutoSun', 'SUN')
light_auto_sun.energy = 3.0
light_auto_sun.angle = 0.0523599
ob_auto_sun = bpy.data.objects.new('AutoSun', light_auto_sun)
scene.collection.objects.link(ob_auto_sun)
ob_auto_sun.rotation_euler = (0.872665, 0.174533, 0.523599)
bpy.context.view_layer.update()
